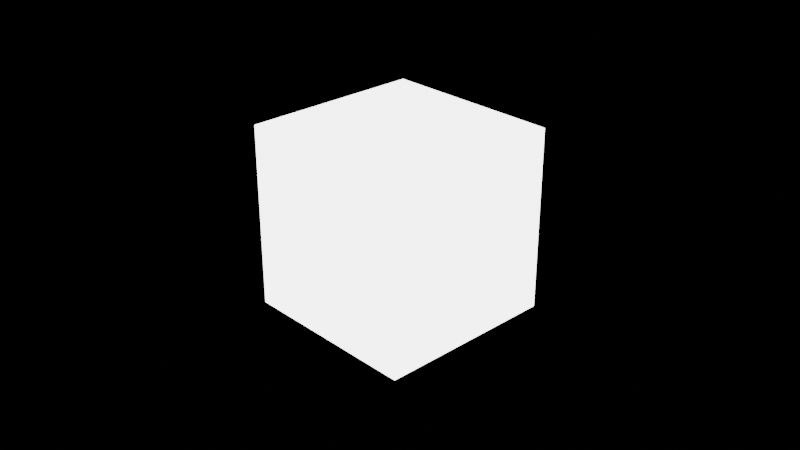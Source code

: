 # Source: untitled.blend  (saved by Blender 2.80.44; exported with 4.5.12 LTS)
import bpy
from mathutils import Matrix  # noqa: F401  (used for matrix-valued properties, if any)

bpy.ops.wm.read_factory_settings(use_empty=True)
scene = bpy.context.scene
scene.name = 'Scene'

# ---- collections
col_cams = bpy.data.collections.new('cams'); scene.collection.children.link(col_cams)
col_lights = bpy.data.collections.new('lights'); scene.collection.children.link(col_lights)
col_objects = bpy.data.collections.new('objects'); scene.collection.children.link(col_objects)

# ---- materials (node trees are filled in below, after node groups)
mat_material_001 = bpy.data.materials.new('Material.001')
mat_material_001.use_transparent_shadow = False
mat_material_001.roughness = 0.25

# ---- material node trees
mat_material_001.use_nodes = True; mat_material_001.node_tree.nodes.clear()
_N = mat_material_001.node_tree.nodes; _L = mat_material_001.node_tree.links
n0 = _N.new('ShaderNodeOutputMaterial'); n0.name = 'Material Output'; n0.location = (300, 300)
n1 = _N.new('ShaderNodeEmission'); n1.name = 'Emission'; n1.location = (10, 300)
n1.inputs[1].default_value = 3.5
_L.new(n1.outputs[0], n0.inputs[0])
n0.is_active_output = True

# ---- world
world_world = bpy.data.worlds.new('World'); scene.world = world_world
world_world.use_nodes = True; world_world.node_tree.nodes.clear()
_N = world_world.node_tree.nodes; _L = world_world.node_tree.links
n0 = _N.new('ShaderNodeOutputWorld'); n0.name = 'World Output'; n0.location = (300, 300)
n1 = _N.new('ShaderNodeBackground'); n1.name = 'Background'; n1.location = (10, 300)
n1.inputs[0].default_value = (0.0, 0.0, 0.0, 1.0)
_L.new(n1.outputs[0], n0.inputs[0])
n0.is_active_output = True
world_world.color = (0.05088, 0.05088, 0.05088)
world_world.use_sun_shadow = False
world_world.sun_shadow_jitter_overblur = 0.0

# ---- cameras
cam_camera = bpy.data.cameras.new('Camera')
cam_camera.clip_end = 100.0
cam_camera.ortho_scale = 7.314
cam_camera.dof.focus_distance = 0.0
cam_camera.dof.aperture_fstop = 128.0

# ---- lights
light_light = bpy.data.lights.new('Light', 'POINT')
light_light.transmission_factor = 0.0
light_light.cutoff_distance = 30.0
light_light.energy = 1000.0
light_light.shadow_buffer_clip_start = 1.001
light_light.shadow_soft_size = 0.1
light_light.shadow_maximum_resolution = 0.006
light_light.use_absolute_resolution = True

# ---- meshes
me_cube = bpy.data.meshes.new('Cube')
me_cube.from_pydata([(-1.0, -1.0, -1.0), (-1.0, -1.0, 1.0), (-1.0, 1.0, -1.0), (-1.0, 1.0, 1.0), (1.0, -1.0, -1.0), (1.0, -1.0, 1.0), (1.0, 1.0, -1.0), (1.0, 1.0, 1.0)], [], [(0, 1, 3, 2), (2, 3, 7, 6), (6, 7, 5, 4), (4, 5, 1, 0), (2, 6, 4, 0), (7, 3, 1, 5)])
_uv = me_cube.uv_layers.new(name='UVMap')
_uv.uv.foreach_set('vector', [0.375, 0.0, 0.625, 0.0, 0.625, 0.25, 0.375, 0.25, 0.375, 0.25, 0.625, 0.25, 0.625, 0.5, 0.375, 0.5, 0.375, 0.5, 0.625, 0.5, 0.625, 0.75, 0.375, 0.75, 0.375, 0.75, 0.625, 0.75, 0.625, 1.0, 0.375, 1.0, 0.125, 0.5, 0.375, 0.5, 0.375, 0.75, 0.125, 0.75, 0.625, 0.5, 0.875, 0.5, 0.875, 0.75, 0.625, 0.75])
me_cube.materials.append(mat_material_001)
me_cube.use_remesh_preserve_volume = False
me_cube.use_remesh_preserve_attributes = False
me_cube.use_mirror_vertex_groups = False
me_cube.update()

# ---- objects
ob_camera = bpy.data.objects.new('Camera', cam_camera)
ob_light = bpy.data.objects.new('Light', light_light)
ob_cube = bpy.data.objects.new('Cube', me_cube)

# ---- transforms, parenting, visibility, modifiers, constraints
ob_camera.location = (7.359, -6.926, 4.958)
ob_camera.rotation_euler = (1.109, 0.0, 0.8149)
ob_camera.lock_rotations_4d = False
ob_camera.empty_display_type = 'ARROWS'
ob_camera.color = (0.0, 0.0, 0.0, 0.0)
ob_camera.display_type = 'WIRE'
ob_camera.lineart.crease_threshold = 0.0
ob_light.location = (4.076, 1.005, 5.904)
ob_light.rotation_euler = (0.6503, 0.05522, 1.866)
ob_light.lock_rotations_4d = False
ob_light.empty_display_type = 'ARROWS'
ob_light.color = (0.0, 0.0, 0.0, 0.0)
ob_light.lineart.crease_threshold = 0.0
ob_cube.location = (0.0, 0.0, 0.0)
ob_cube.lineart.crease_threshold = 0.0

# ---- collection membership
col_cams.objects.link(ob_camera)
col_lights.objects.link(ob_light)
col_objects.objects.link(ob_cube)

# ---- scene / render settings (as saved in the file)
scene.camera = ob_camera
scene.frame_start = 1; scene.frame_end = 250; scene.frame_set(1)
scene.render.engine = 'BLENDER_EEVEE_NEXT'
scene.cycles.use_denoising = False
scene.cycles.samples = 128
scene.cycles.sampling_pattern = 'TABULATED_SOBOL'
scene.cycles.use_adaptive_sampling = False
scene.cycles.use_light_tree = False
scene.view_settings.view_transform = 'Filmic'
bpy.context.view_layer.update()

